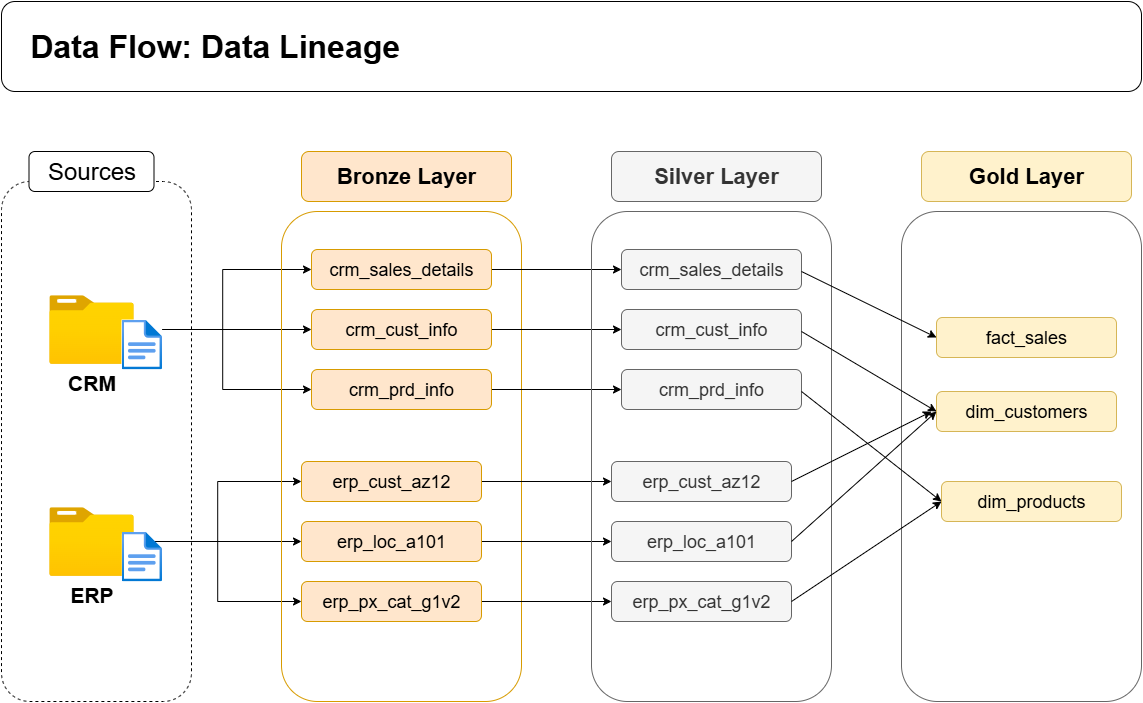

The diagram above was exported from draw.io. Its source (the exported page's mxGraphModel, read from the mxfile embedded in the PNG):
<mxGraphModel dx="1426" dy="743" grid="1" gridSize="10" guides="1" tooltips="1" connect="1" arrows="1" fold="1" page="1" pageScale="1" pageWidth="1920" pageHeight="1200" math="0" shadow="0">
  <root>
    <mxCell id="0" />
    <mxCell id="1" parent="0" />
    <mxCell id="E2AumMXicUmy7FZAUkIS-1" value="" style="rounded=1;whiteSpace=wrap;html=1;fillColor=none;dashed=1;" parent="1" vertex="1">
      <mxGeometry x="210" y="320" width="190" height="520" as="geometry" />
    </mxCell>
    <mxCell id="E2AumMXicUmy7FZAUkIS-2" value="&lt;font&gt;Sources&lt;/font&gt;" style="rounded=1;whiteSpace=wrap;html=1;fontSize=24;" parent="1" vertex="1">
      <mxGeometry x="237.5" y="290" width="125" height="40" as="geometry" />
    </mxCell>
    <mxCell id="w-jQkJt35ELhOSxEpIo9-13" style="edgeStyle=orthogonalEdgeStyle;rounded=0;orthogonalLoop=1;jettySize=auto;html=1;" parent="1" source="w-jQkJt35ELhOSxEpIo9-6" target="w-jQkJt35ELhOSxEpIo9-11" edge="1">
      <mxGeometry relative="1" as="geometry" />
    </mxCell>
    <mxCell id="w-jQkJt35ELhOSxEpIo9-14" style="edgeStyle=orthogonalEdgeStyle;rounded=0;orthogonalLoop=1;jettySize=auto;html=1;entryX=0;entryY=0.5;entryDx=0;entryDy=0;" parent="1" source="w-jQkJt35ELhOSxEpIo9-6" target="w-jQkJt35ELhOSxEpIo9-10" edge="1">
      <mxGeometry relative="1" as="geometry" />
    </mxCell>
    <mxCell id="w-jQkJt35ELhOSxEpIo9-15" style="edgeStyle=orthogonalEdgeStyle;rounded=0;orthogonalLoop=1;jettySize=auto;html=1;entryX=0;entryY=0.5;entryDx=0;entryDy=0;" parent="1" source="w-jQkJt35ELhOSxEpIo9-6" target="w-jQkJt35ELhOSxEpIo9-12" edge="1">
      <mxGeometry relative="1" as="geometry" />
    </mxCell>
    <mxCell id="w-jQkJt35ELhOSxEpIo9-6" value="&lt;font style=&quot;font-size: 21px;&quot;&gt;&lt;b style=&quot;&quot;&gt;CRM&lt;/b&gt;&lt;/font&gt;" style="image;aspect=fixed;html=1;points=[];align=center;fontSize=12;image=img/lib/azure2/general/Folder_Blank.svg;" parent="1" vertex="1">
      <mxGeometry x="257.75" y="433.71000000000004" width="84.5" height="68.58" as="geometry" />
    </mxCell>
    <mxCell id="w-jQkJt35ELhOSxEpIo9-23" style="edgeStyle=orthogonalEdgeStyle;rounded=0;orthogonalLoop=1;jettySize=auto;html=1;" parent="1" source="w-jQkJt35ELhOSxEpIo9-7" target="w-jQkJt35ELhOSxEpIo9-21" edge="1">
      <mxGeometry relative="1" as="geometry" />
    </mxCell>
    <mxCell id="w-jQkJt35ELhOSxEpIo9-24" style="edgeStyle=orthogonalEdgeStyle;rounded=0;orthogonalLoop=1;jettySize=auto;html=1;entryX=0;entryY=0.5;entryDx=0;entryDy=0;" parent="1" source="w-jQkJt35ELhOSxEpIo9-7" target="w-jQkJt35ELhOSxEpIo9-20" edge="1">
      <mxGeometry relative="1" as="geometry" />
    </mxCell>
    <mxCell id="w-jQkJt35ELhOSxEpIo9-25" style="edgeStyle=orthogonalEdgeStyle;rounded=0;orthogonalLoop=1;jettySize=auto;html=1;entryX=0;entryY=0.5;entryDx=0;entryDy=0;" parent="1" source="w-jQkJt35ELhOSxEpIo9-7" target="w-jQkJt35ELhOSxEpIo9-22" edge="1">
      <mxGeometry relative="1" as="geometry" />
    </mxCell>
    <mxCell id="w-jQkJt35ELhOSxEpIo9-7" value="&lt;b style=&quot;&quot;&gt;&lt;font style=&quot;font-size: 21px;&quot;&gt;ERP&lt;/font&gt;&lt;/b&gt;" style="image;aspect=fixed;html=1;points=[];align=center;fontSize=12;image=img/lib/azure2/general/Folder_Blank.svg;" parent="1" vertex="1">
      <mxGeometry x="257.75" y="645.7099999999999" width="84.5" height="68.58" as="geometry" />
    </mxCell>
    <mxCell id="w-jQkJt35ELhOSxEpIo9-8" value="" style="rounded=1;whiteSpace=wrap;html=1;fillColor=none;strokeColor=#d79b00;" parent="1" vertex="1">
      <mxGeometry x="490" y="350" width="240" height="490" as="geometry" />
    </mxCell>
    <mxCell id="w-jQkJt35ELhOSxEpIo9-9" value="&lt;font style=&quot;font-size: 22px;&quot;&gt;Bronze Layer&lt;/font&gt;" style="rounded=1;whiteSpace=wrap;html=1;fillColor=#ffe6cc;strokeColor=#d79b00;fontStyle=1" parent="1" vertex="1">
      <mxGeometry x="510" y="290" width="210" height="50" as="geometry" />
    </mxCell>
    <mxCell id="o4dE3zgwGKhGLiTW3lJI-9" style="edgeStyle=orthogonalEdgeStyle;rounded=0;orthogonalLoop=1;jettySize=auto;html=1;exitX=1;exitY=0.5;exitDx=0;exitDy=0;entryX=0;entryY=0.5;entryDx=0;entryDy=0;" parent="1" source="w-jQkJt35ELhOSxEpIo9-10" target="o4dE3zgwGKhGLiTW3lJI-3" edge="1">
      <mxGeometry relative="1" as="geometry" />
    </mxCell>
    <mxCell id="w-jQkJt35ELhOSxEpIo9-10" value="&lt;span&gt;crm_sales_details&lt;/span&gt;" style="rounded=1;whiteSpace=wrap;html=1;fillColor=#ffe6cc;strokeColor=#d79b00;fontStyle=0;fontSize=18;" parent="1" vertex="1">
      <mxGeometry x="520" y="388" width="180" height="40" as="geometry" />
    </mxCell>
    <mxCell id="o4dE3zgwGKhGLiTW3lJI-10" style="edgeStyle=orthogonalEdgeStyle;rounded=0;orthogonalLoop=1;jettySize=auto;html=1;exitX=1;exitY=0.5;exitDx=0;exitDy=0;" parent="1" source="w-jQkJt35ELhOSxEpIo9-11" target="o4dE3zgwGKhGLiTW3lJI-4" edge="1">
      <mxGeometry relative="1" as="geometry" />
    </mxCell>
    <mxCell id="w-jQkJt35ELhOSxEpIo9-11" value="&lt;span&gt;crm_cust_info&lt;/span&gt;" style="rounded=1;whiteSpace=wrap;html=1;fillColor=#ffe6cc;strokeColor=#d79b00;fontStyle=0;fontSize=18;" parent="1" vertex="1">
      <mxGeometry x="520" y="448" width="180" height="40" as="geometry" />
    </mxCell>
    <mxCell id="o4dE3zgwGKhGLiTW3lJI-11" style="edgeStyle=orthogonalEdgeStyle;rounded=0;orthogonalLoop=1;jettySize=auto;html=1;exitX=1;exitY=0.5;exitDx=0;exitDy=0;" parent="1" source="w-jQkJt35ELhOSxEpIo9-12" target="o4dE3zgwGKhGLiTW3lJI-5" edge="1">
      <mxGeometry relative="1" as="geometry" />
    </mxCell>
    <mxCell id="w-jQkJt35ELhOSxEpIo9-12" value="&lt;span&gt;crm_prd_info&lt;/span&gt;" style="rounded=1;whiteSpace=wrap;html=1;fillColor=#ffe6cc;strokeColor=#d79b00;fontStyle=0;fontSize=18;" parent="1" vertex="1">
      <mxGeometry x="520" y="508" width="180" height="40" as="geometry" />
    </mxCell>
    <mxCell id="o4dE3zgwGKhGLiTW3lJI-12" style="edgeStyle=orthogonalEdgeStyle;rounded=0;orthogonalLoop=1;jettySize=auto;html=1;exitX=1;exitY=0.5;exitDx=0;exitDy=0;" parent="1" source="w-jQkJt35ELhOSxEpIo9-20" target="o4dE3zgwGKhGLiTW3lJI-6" edge="1">
      <mxGeometry relative="1" as="geometry" />
    </mxCell>
    <mxCell id="w-jQkJt35ELhOSxEpIo9-20" value="&lt;span&gt;erp_cust_az12&lt;/span&gt;" style="rounded=1;whiteSpace=wrap;html=1;fillColor=#ffe6cc;strokeColor=#d79b00;fontStyle=0;fontSize=18;" parent="1" vertex="1">
      <mxGeometry x="510" y="600" width="180" height="40" as="geometry" />
    </mxCell>
    <mxCell id="o4dE3zgwGKhGLiTW3lJI-13" style="edgeStyle=orthogonalEdgeStyle;rounded=0;orthogonalLoop=1;jettySize=auto;html=1;exitX=1;exitY=0.5;exitDx=0;exitDy=0;" parent="1" source="w-jQkJt35ELhOSxEpIo9-21" target="o4dE3zgwGKhGLiTW3lJI-7" edge="1">
      <mxGeometry relative="1" as="geometry" />
    </mxCell>
    <mxCell id="w-jQkJt35ELhOSxEpIo9-21" value="&lt;span&gt;erp_loc_a101&lt;/span&gt;" style="rounded=1;whiteSpace=wrap;html=1;fillColor=#ffe6cc;strokeColor=#d79b00;fontStyle=0;fontSize=18;" parent="1" vertex="1">
      <mxGeometry x="510" y="660" width="180" height="40" as="geometry" />
    </mxCell>
    <mxCell id="o4dE3zgwGKhGLiTW3lJI-14" style="edgeStyle=orthogonalEdgeStyle;rounded=0;orthogonalLoop=1;jettySize=auto;html=1;exitX=1;exitY=0.5;exitDx=0;exitDy=0;" parent="1" source="w-jQkJt35ELhOSxEpIo9-22" target="o4dE3zgwGKhGLiTW3lJI-8" edge="1">
      <mxGeometry relative="1" as="geometry" />
    </mxCell>
    <mxCell id="w-jQkJt35ELhOSxEpIo9-22" value="&lt;span&gt;erp_px_cat_g1v2&lt;/span&gt;" style="rounded=1;whiteSpace=wrap;html=1;fillColor=#ffe6cc;strokeColor=#d79b00;fontStyle=0;fontSize=18;" parent="1" vertex="1">
      <mxGeometry x="510" y="720" width="180" height="40" as="geometry" />
    </mxCell>
    <mxCell id="o4dE3zgwGKhGLiTW3lJI-1" value="" style="rounded=1;whiteSpace=wrap;html=1;fillColor=none;strokeColor=#666666;fontColor=#333333;" parent="1" vertex="1">
      <mxGeometry x="800" y="350" width="240" height="490" as="geometry" />
    </mxCell>
    <mxCell id="o4dE3zgwGKhGLiTW3lJI-2" value="&lt;font style=&quot;font-size: 22px;&quot;&gt;Silver Layer&lt;/font&gt;" style="rounded=1;whiteSpace=wrap;html=1;fillColor=#f5f5f5;strokeColor=#666666;fontStyle=1;fontColor=#333333;" parent="1" vertex="1">
      <mxGeometry x="820" y="290" width="210" height="50" as="geometry" />
    </mxCell>
    <mxCell id="o4dE3zgwGKhGLiTW3lJI-3" value="&lt;span&gt;crm_sales_details&lt;/span&gt;" style="rounded=1;whiteSpace=wrap;html=1;fillColor=#f5f5f5;strokeColor=#666666;fontStyle=0;fontSize=18;fontColor=#333333;" parent="1" vertex="1">
      <mxGeometry x="830" y="388" width="180" height="40" as="geometry" />
    </mxCell>
    <mxCell id="o4dE3zgwGKhGLiTW3lJI-4" value="&lt;span&gt;crm_cust_info&lt;/span&gt;" style="rounded=1;whiteSpace=wrap;html=1;fillColor=#f5f5f5;strokeColor=#666666;fontStyle=0;fontSize=18;fontColor=#333333;" parent="1" vertex="1">
      <mxGeometry x="830" y="448" width="180" height="40" as="geometry" />
    </mxCell>
    <mxCell id="o4dE3zgwGKhGLiTW3lJI-5" value="&lt;span&gt;crm_prd_info&lt;/span&gt;" style="rounded=1;whiteSpace=wrap;html=1;fillColor=#f5f5f5;strokeColor=#666666;fontStyle=0;fontSize=18;fontColor=#333333;" parent="1" vertex="1">
      <mxGeometry x="830" y="508" width="180" height="40" as="geometry" />
    </mxCell>
    <mxCell id="o4dE3zgwGKhGLiTW3lJI-6" value="&lt;span&gt;erp_cust_az12&lt;/span&gt;" style="rounded=1;whiteSpace=wrap;html=1;fillColor=#f5f5f5;strokeColor=#666666;fontStyle=0;fontSize=18;fontColor=#333333;" parent="1" vertex="1">
      <mxGeometry x="820" y="600" width="180" height="40" as="geometry" />
    </mxCell>
    <mxCell id="o4dE3zgwGKhGLiTW3lJI-7" value="&lt;span&gt;erp_loc_a101&lt;/span&gt;" style="rounded=1;whiteSpace=wrap;html=1;fillColor=#f5f5f5;strokeColor=#666666;fontStyle=0;fontSize=18;fontColor=#333333;" parent="1" vertex="1">
      <mxGeometry x="820" y="660" width="180" height="40" as="geometry" />
    </mxCell>
    <mxCell id="o4dE3zgwGKhGLiTW3lJI-8" value="&lt;span&gt;erp_px_cat_g1v2&lt;/span&gt;" style="rounded=1;whiteSpace=wrap;html=1;fillColor=#f5f5f5;strokeColor=#666666;fontStyle=0;fontSize=18;fontColor=#333333;" parent="1" vertex="1">
      <mxGeometry x="820" y="720" width="180" height="40" as="geometry" />
    </mxCell>
    <mxCell id="Rkp5hg7cd5bLwy2R8l5h-1" value="" style="rounded=1;whiteSpace=wrap;html=1;fillColor=none;strokeColor=#666666;fontColor=#333333;" parent="1" vertex="1">
      <mxGeometry x="1110" y="350" width="240" height="490" as="geometry" />
    </mxCell>
    <mxCell id="Rkp5hg7cd5bLwy2R8l5h-2" value="&lt;font style=&quot;font-size: 22px;&quot;&gt;Gold Layer&lt;/font&gt;" style="rounded=1;whiteSpace=wrap;html=1;fillColor=#fff2cc;strokeColor=#d6b656;fontStyle=1;" parent="1" vertex="1">
      <mxGeometry x="1130" y="290" width="210" height="50" as="geometry" />
    </mxCell>
    <mxCell id="Rkp5hg7cd5bLwy2R8l5h-3" value="&lt;span&gt;fact_sales&lt;/span&gt;" style="rounded=1;whiteSpace=wrap;html=1;fillColor=#fff2cc;strokeColor=#d6b656;fontStyle=0;fontSize=18;" parent="1" vertex="1">
      <mxGeometry x="1145" y="456" width="180" height="40" as="geometry" />
    </mxCell>
    <mxCell id="Rkp5hg7cd5bLwy2R8l5h-4" value="&lt;span&gt;dim_customers&lt;/span&gt;" style="rounded=1;whiteSpace=wrap;html=1;fillColor=#fff2cc;strokeColor=#d6b656;fontStyle=0;fontSize=18;" parent="1" vertex="1">
      <mxGeometry x="1145" y="530" width="180" height="40" as="geometry" />
    </mxCell>
    <mxCell id="Rkp5hg7cd5bLwy2R8l5h-5" value="&lt;span&gt;dim_products&lt;/span&gt;" style="rounded=1;whiteSpace=wrap;html=1;fillColor=#fff2cc;strokeColor=#d6b656;fontStyle=0;fontSize=18;" parent="1" vertex="1">
      <mxGeometry x="1150" y="620" width="180" height="40" as="geometry" />
    </mxCell>
    <mxCell id="Rkp5hg7cd5bLwy2R8l5h-11" value="" style="endArrow=classic;html=1;rounded=0;entryX=0;entryY=0.5;entryDx=0;entryDy=0;" parent="1" target="Rkp5hg7cd5bLwy2R8l5h-3" edge="1">
      <mxGeometry width="50" height="50" relative="1" as="geometry">
        <mxPoint x="1010" y="410" as="sourcePoint" />
        <mxPoint x="1145" y="466" as="targetPoint" />
      </mxGeometry>
    </mxCell>
    <mxCell id="Rkp5hg7cd5bLwy2R8l5h-12" value="" style="endArrow=classic;html=1;rounded=0;entryX=0;entryY=0.5;entryDx=0;entryDy=0;" parent="1" target="Rkp5hg7cd5bLwy2R8l5h-4" edge="1">
      <mxGeometry width="50" height="50" relative="1" as="geometry">
        <mxPoint x="1010" y="470" as="sourcePoint" />
        <mxPoint x="1145" y="536" as="targetPoint" />
      </mxGeometry>
    </mxCell>
    <mxCell id="Rkp5hg7cd5bLwy2R8l5h-13" value="" style="endArrow=classic;html=1;rounded=0;entryX=0;entryY=0.5;entryDx=0;entryDy=0;" parent="1" target="Rkp5hg7cd5bLwy2R8l5h-5" edge="1">
      <mxGeometry width="50" height="50" relative="1" as="geometry">
        <mxPoint x="1000" y="740" as="sourcePoint" />
        <mxPoint x="1135" y="820" as="targetPoint" />
      </mxGeometry>
    </mxCell>
    <mxCell id="Rkp5hg7cd5bLwy2R8l5h-14" value="" style="endArrow=classic;html=1;rounded=0;entryX=0;entryY=0.5;entryDx=0;entryDy=0;" parent="1" target="Rkp5hg7cd5bLwy2R8l5h-4" edge="1">
      <mxGeometry width="50" height="50" relative="1" as="geometry">
        <mxPoint x="1000" y="680" as="sourcePoint" />
        <mxPoint x="1150" y="580" as="targetPoint" />
      </mxGeometry>
    </mxCell>
    <mxCell id="Rkp5hg7cd5bLwy2R8l5h-15" value="" style="endArrow=classic;html=1;rounded=0;" parent="1" edge="1">
      <mxGeometry width="50" height="50" relative="1" as="geometry">
        <mxPoint x="1000" y="620" as="sourcePoint" />
        <mxPoint x="1140" y="550" as="targetPoint" />
      </mxGeometry>
    </mxCell>
    <mxCell id="Rkp5hg7cd5bLwy2R8l5h-16" value="" style="endArrow=classic;html=1;rounded=0;entryX=0;entryY=0.5;entryDx=0;entryDy=0;" parent="1" target="Rkp5hg7cd5bLwy2R8l5h-5" edge="1">
      <mxGeometry width="50" height="50" relative="1" as="geometry">
        <mxPoint x="1010" y="530" as="sourcePoint" />
        <mxPoint x="1145" y="610" as="targetPoint" />
      </mxGeometry>
    </mxCell>
    <mxCell id="-TFE0Dzdurcz4apxdh6e-4" value="" style="image;aspect=fixed;html=1;points=[];align=center;fontSize=12;image=img/lib/azure2/general/File.svg;imageBackground=default;" vertex="1" parent="1">
      <mxGeometry x="329.99999999999994" y="458" width="40.58" height="50" as="geometry" />
    </mxCell>
    <mxCell id="-TFE0Dzdurcz4apxdh6e-8" value="" style="image;aspect=fixed;html=1;points=[];align=center;fontSize=12;image=img/lib/azure2/general/File.svg;" vertex="1" parent="1">
      <mxGeometry x="330" y="670" width="40.58" height="50" as="geometry" />
    </mxCell>
    <mxCell id="-TFE0Dzdurcz4apxdh6e-10" value="&lt;span style=&quot;white-space: pre;&quot;&gt;&#09;&lt;/span&gt;&lt;b&gt;&lt;font style=&quot;font-size: 32px;&quot;&gt;Data Flow: Data Lineage&lt;/font&gt;&lt;/b&gt;" style="rounded=1;whiteSpace=wrap;html=1;fillColor=none;strokeColor=#000000;labelPosition=center;verticalLabelPosition=middle;align=left;verticalAlign=middle;" vertex="1" parent="1">
      <mxGeometry x="210" y="140" width="1140" height="90" as="geometry" />
    </mxCell>
  </root>
</mxGraphModel>